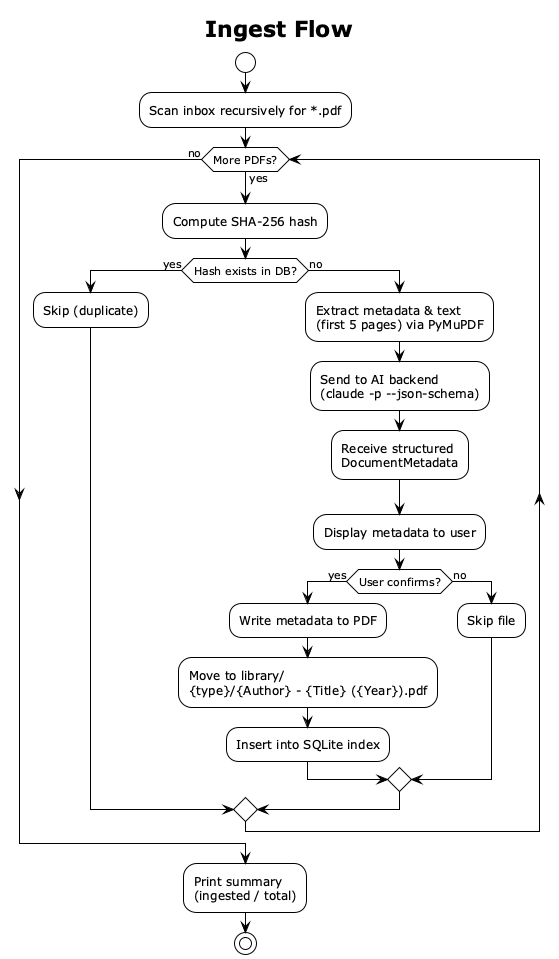

The diagram above was rendered by PlantUML. Its source (embedded in the PNG):
@startuml ingest_flow
!theme plain
title Ingest Flow

start

:Scan inbox recursively for *.pdf;

while (More PDFs?) is (yes)
    :Compute SHA-256 hash;

    if (Hash exists in DB?) then (yes)
        :Skip (duplicate);
    else (no)
        :Extract metadata & text\n(first 5 pages) via PyMuPDF;

        :Send to AI backend\n(claude -p --json-schema);

        :Receive structured\nDocumentMetadata;

        :Display metadata to user;

        if (User confirms?) then (yes)
            :Write metadata to PDF;

            :Move to library/\n{type}/{Author} - {Title} ({Year}).pdf;

            :Insert into SQLite index;
        else (no)
            :Skip file;
        endif
    endif
endwhile (no)

:Print summary\n(ingested / total);

stop

@enduml